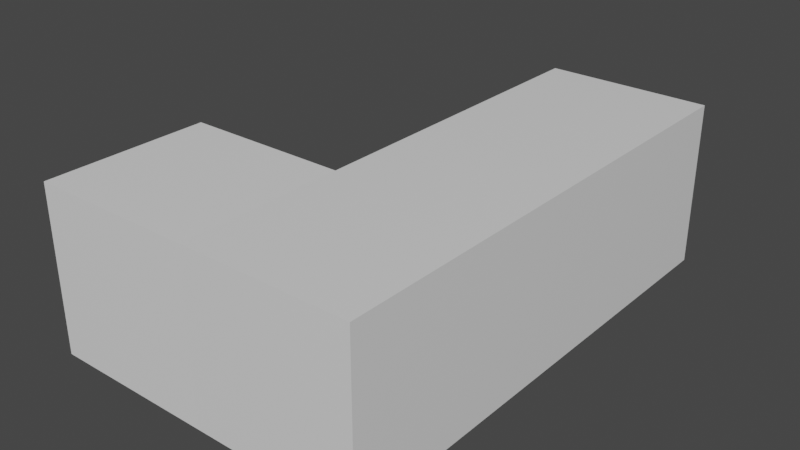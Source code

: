 # Source: lBoi.blend  (saved by Blender 2.90.8; exported with 4.5.12 LTS)
import bpy
from mathutils import Matrix  # noqa: F401  (used for matrix-valued properties, if any)

bpy.ops.wm.read_factory_settings(use_empty=True)
scene = bpy.context.scene
scene.name = 'Scene'

# ---- collections
col_collection = bpy.data.collections.new('Collection'); scene.collection.children.link(col_collection)

# ---- materials (node trees are filled in below, after node groups)
mat_material = bpy.data.materials.new('Material')
mat_material.alpha_threshold = 0.0
mat_material.use_transparent_shadow = False
mat_material.diffuse_color = (0.003463, 0.0, 0.8, 1.0)
mat_material.roughness = 0.3342
mat_material.metallic = 0.3553
mat_material.line_color = (0.0, 0.0, 0.0, 1.0)
mat_material_005 = bpy.data.materials.new('Material.005')
mat_material_005.use_transparent_shadow = False
mat_material_005.diffuse_color = (0.01476, 0.0, 0.8, 1.0)
mat_material_005.metallic = 1.0
mat_material_003 = bpy.data.materials.new('Material.003')
mat_material_003.alpha_threshold = 0.0
mat_material_003.use_transparent_shadow = False
mat_material_003.diffuse_color = (0.0, 0.0002471, 0.8, 1.0)
mat_material_003.line_color = (0.0, 0.0, 0.0, 1.0)
mat_material_002 = bpy.data.materials.new('Material.002')
mat_material_002.alpha_threshold = 0.0
mat_material_002.use_transparent_shadow = False
mat_material_002.diffuse_color = (0.005167, 0.0, 0.8, 1.0)
mat_material_002.metallic = 1.0
mat_material_002.line_color = (0.0, 0.0, 0.0, 1.0)

# ---- material node trees
mat_material.use_nodes = True; mat_material.node_tree.nodes.clear()
_N = mat_material.node_tree.nodes; _L = mat_material.node_tree.links
n0 = _N.new('ShaderNodeOutputMaterial'); n0.name = 'Material Output'; n0.location = (300, 300)
n1 = _N.new('ShaderNodeBsdfPrincipled'); n1.name = 'Principled BSDF'; n1.location = (10, 300)
n1.distribution = 'GGX'
n1.subsurface_method = 'BURLEY'
n1.inputs[2].default_value = 0.4
n1.inputs[3].default_value = 1.45
n1.inputs[27].default_value = (0.0, 0.0, 0.0, 1.0)
n1.inputs[28].default_value = 1.0
_L.new(n1.outputs[0], n0.inputs[0])
n0.is_active_output = True
mat_material_005.use_nodes = True; mat_material_005.node_tree.nodes.clear()
_N = mat_material_005.node_tree.nodes; _L = mat_material_005.node_tree.links
n0 = _N.new('ShaderNodeBsdfPrincipled'); n0.name = 'Principled BSDF'; n0.location = (10, 300)
n0.distribution = 'GGX'
n0.subsurface_method = 'BURLEY'
n0.inputs[3].default_value = 1.45
n0.inputs[27].default_value = (0.0, 0.0, 0.0, 1.0)
n0.inputs[28].default_value = 1.0
n1 = _N.new('ShaderNodeOutputMaterial'); n1.name = 'Material Output'; n1.location = (300, 300)
_L.new(n0.outputs[0], n1.inputs[0])
n1.is_active_output = True
mat_material_003.use_nodes = True; mat_material_003.node_tree.nodes.clear()
_N = mat_material_003.node_tree.nodes; _L = mat_material_003.node_tree.links
n0 = _N.new('ShaderNodeOutputMaterial'); n0.name = 'Material Output'; n0.location = (300, 300)
n1 = _N.new('ShaderNodeBsdfPrincipled'); n1.name = 'Principled BSDF'; n1.location = (10, 300)
n1.distribution = 'GGX'
n1.subsurface_method = 'BURLEY'
n1.inputs[2].default_value = 0.4
n1.inputs[3].default_value = 1.45
n1.inputs[27].default_value = (0.0, 0.0, 0.0, 1.0)
n1.inputs[28].default_value = 1.0
_L.new(n1.outputs[0], n0.inputs[0])
n0.is_active_output = True
mat_material_002.use_nodes = True; mat_material_002.node_tree.nodes.clear()
_N = mat_material_002.node_tree.nodes; _L = mat_material_002.node_tree.links
n0 = _N.new('ShaderNodeOutputMaterial'); n0.name = 'Material Output'; n0.location = (300, 300)
n1 = _N.new('ShaderNodeBsdfPrincipled'); n1.name = 'Principled BSDF'; n1.location = (10, 300)
n1.distribution = 'GGX'
n1.subsurface_method = 'BURLEY'
n1.inputs[2].default_value = 0.4
n1.inputs[3].default_value = 1.45
n1.inputs[27].default_value = (0.0, 0.0, 0.0, 1.0)
n1.inputs[28].default_value = 1.0
_L.new(n1.outputs[0], n0.inputs[0])
n0.is_active_output = True

# ---- world
world_world = bpy.data.worlds.new('World'); scene.world = world_world
world_world.use_nodes = True; world_world.node_tree.nodes.clear()
_N = world_world.node_tree.nodes; _L = world_world.node_tree.links
n0 = _N.new('ShaderNodeOutputWorld'); n0.name = 'World Output'; n0.location = (300, 300)
n1 = _N.new('ShaderNodeBackground'); n1.name = 'Background'; n1.location = (10, 300)
n1.inputs[0].default_value = (0.05088, 0.05088, 0.05088, 1.0)
_L.new(n1.outputs[0], n0.inputs[0])
n0.is_active_output = True
world_world.color = (0.05088, 0.05088, 0.05088)
world_world.use_sun_shadow = False
world_world.sun_shadow_jitter_overblur = 0.0

# ---- meshes
me_cube = bpy.data.meshes.new('Cube')
me_cube.from_pydata([(1.0, 1.0, 1.0), (1.0, 1.0, -1.0), (1.0, -1.0, 1.0), (1.0, -1.0, -1.0), (-1.0, 1.0, 1.0), (-1.0, 1.0, -1.0), (-1.0, -1.0, 1.0), (-1.0, -1.0, -1.0)], [], [(0, 4, 6, 2), (3, 2, 6, 7), (7, 6, 4, 5), (5, 1, 3, 7), (1, 0, 2, 3), (5, 4, 0, 1)])
_uv = me_cube.uv_layers.new(name='UVMap')
_uv.uv.foreach_set('vector', [0.625, 0.5, 0.875, 0.5, 0.875, 0.75, 0.625, 0.75, 0.375, 0.75, 0.625, 0.75, 0.625, 1.0, 0.375, 1.0, 0.375, 0.0, 0.625, 0.0, 0.625, 0.25, 0.375, 0.25, 0.125, 0.5, 0.375, 0.5, 0.375, 0.75, 0.125, 0.75, 0.375, 0.5, 0.625, 0.5, 0.625, 0.75, 0.375, 0.75, 0.375, 0.25, 0.625, 0.25, 0.625, 0.5, 0.375, 0.5])
me_cube.materials.append(mat_material)
me_cube.use_remesh_preserve_volume = False
me_cube.use_remesh_preserve_attributes = False
me_cube.use_mirror_vertex_groups = False
me_cube.update()
me_cube_001 = bpy.data.meshes.new('Cube.001')
me_cube_001.from_pydata([(1.0, 1.0, 1.0), (1.0, 1.0, -1.0), (1.0, -1.0, 1.0), (1.0, -1.0, -1.0), (-1.0, 1.0, 1.0), (-1.0, 1.0, -1.0), (-1.0, -1.0, 1.0), (-1.0, -1.0, -1.0)], [], [(0, 4, 6, 2), (3, 2, 6, 7), (7, 6, 4, 5), (5, 1, 3, 7), (1, 0, 2, 3), (5, 4, 0, 1)])
_uv = me_cube_001.uv_layers.new(name='UVMap')
_uv.uv.foreach_set('vector', [0.625, 0.5, 0.875, 0.5, 0.875, 0.75, 0.625, 0.75, 0.375, 0.75, 0.625, 0.75, 0.625, 1.0, 0.375, 1.0, 0.375, 0.0, 0.625, 0.0, 0.625, 0.25, 0.375, 0.25, 0.125, 0.5, 0.375, 0.5, 0.375, 0.75, 0.125, 0.75, 0.375, 0.5, 0.625, 0.5, 0.625, 0.75, 0.375, 0.75, 0.375, 0.25, 0.625, 0.25, 0.625, 0.5, 0.375, 0.5])
me_cube_001.materials.append(mat_material_005)
me_cube_001.use_remesh_preserve_volume = False
me_cube_001.use_remesh_preserve_attributes = False
me_cube_001.use_mirror_vertex_groups = False
me_cube_001.update()
me_cube_003 = bpy.data.meshes.new('Cube.003')
me_cube_003.from_pydata([(1.0, 1.0, 1.0), (1.0, 1.0, -1.0), (1.0, -1.0, 1.0), (1.0, -1.0, -1.0), (-1.0, 1.0, 1.0), (-1.0, 1.0, -1.0), (-1.0, -1.0, 1.0), (-1.0, -1.0, -1.0)], [], [(0, 4, 6, 2), (3, 2, 6, 7), (7, 6, 4, 5), (5, 1, 3, 7), (1, 0, 2, 3), (5, 4, 0, 1)])
_uv = me_cube_003.uv_layers.new(name='UVMap')
_uv.uv.foreach_set('vector', [0.625, 0.5, 0.875, 0.5, 0.875, 0.75, 0.625, 0.75, 0.375, 0.75, 0.625, 0.75, 0.625, 1.0, 0.375, 1.0, 0.375, 0.0, 0.625, 0.0, 0.625, 0.25, 0.375, 0.25, 0.125, 0.5, 0.375, 0.5, 0.375, 0.75, 0.125, 0.75, 0.375, 0.5, 0.625, 0.5, 0.625, 0.75, 0.375, 0.75, 0.375, 0.25, 0.625, 0.25, 0.625, 0.5, 0.375, 0.5])
me_cube_003.materials.append(mat_material_003)
me_cube_003.use_remesh_preserve_volume = False
me_cube_003.use_remesh_preserve_attributes = False
me_cube_003.use_mirror_vertex_groups = False
me_cube_003.update()
me_cube_002 = bpy.data.meshes.new('Cube.002')
me_cube_002.from_pydata([(1.0, 1.0, 1.0), (1.0, 1.0, -1.0), (1.0, -1.0, 1.0), (1.0, -1.0, -1.0), (-1.0, 1.0, 1.0), (-1.0, 1.0, -1.0), (-1.0, -1.0, 1.0), (-1.0, -1.0, -1.0)], [], [(0, 4, 6, 2), (3, 2, 6, 7), (7, 6, 4, 5), (5, 1, 3, 7), (1, 0, 2, 3), (5, 4, 0, 1)])
_uv = me_cube_002.uv_layers.new(name='UVMap')
_uv.uv.foreach_set('vector', [0.625, 0.5, 0.875, 0.5, 0.875, 0.75, 0.625, 0.75, 0.375, 0.75, 0.625, 0.75, 0.625, 1.0, 0.375, 1.0, 0.375, 0.0, 0.625, 0.0, 0.625, 0.25, 0.375, 0.25, 0.125, 0.5, 0.375, 0.5, 0.375, 0.75, 0.125, 0.75, 0.375, 0.5, 0.625, 0.5, 0.625, 0.75, 0.375, 0.75, 0.375, 0.25, 0.625, 0.25, 0.625, 0.5, 0.375, 0.5])
me_cube_002.materials.append(mat_material_002)
me_cube_002.use_remesh_preserve_volume = False
me_cube_002.use_remesh_preserve_attributes = False
me_cube_002.use_mirror_vertex_groups = False
me_cube_002.update()

# ---- objects
ob_cube = bpy.data.objects.new('Cube', me_cube)
ob_cube_001 = bpy.data.objects.new('Cube.001', me_cube_001)
ob_cube_003 = bpy.data.objects.new('Cube.003', me_cube_003)
ob_cube_002 = bpy.data.objects.new('Cube.002', me_cube_002)

# ---- transforms, parenting, visibility, modifiers, constraints
ob_cube.location = (4.0, 2.0, 0.0)
ob_cube.lock_rotations_4d = False
ob_cube.empty_display_type = 'ARROWS'
ob_cube.lineart.crease_threshold = 0.0
ob_cube_001.location = (2.0, 0.0, 0.0)
ob_cube_001.lock_rotations_4d = False
ob_cube_001.empty_display_type = 'ARROWS'
ob_cube_001.lineart.crease_threshold = 0.0
ob_cube_003.location = (4.0, 0.0, 0.0)
ob_cube_003.lock_rotations_4d = False
ob_cube_003.empty_display_type = 'ARROWS'
ob_cube_003.lineart.crease_threshold = 0.0
ob_cube_002.location = (4.0, 4.0, 0.0)
ob_cube_002.lock_rotations_4d = False
ob_cube_002.empty_display_type = 'ARROWS'
ob_cube_002.lineart.crease_threshold = 0.0

# ---- collection membership
col_collection.objects.link(ob_cube)
col_collection.objects.link(ob_cube_001)
col_collection.objects.link(ob_cube_003)
col_collection.objects.link(ob_cube_002)

# ---- scene / render settings (as saved in the file)
scene.frame_start = 1; scene.frame_end = 250; scene.frame_set(1)
scene.render.engine = 'BLENDER_EEVEE_NEXT'
scene.cycles.use_denoising = False
scene.cycles.samples = 128
scene.cycles.sampling_pattern = 'TABULATED_SOBOL'
scene.cycles.use_adaptive_sampling = False
scene.cycles.use_light_tree = False
scene.view_settings.view_transform = 'Filmic'
bpy.context.view_layer.update()

# ---- added for rendering (the .blend has no active camera and no usable light): camera, sun
cam_auto = bpy.data.cameras.new('AutoCamera')
cam_auto.lens = 50.0
cam_auto.sensor_width = 36.0
cam_auto.clip_end = 1000.0
ob_auto_camera = bpy.data.objects.new('AutoCamera', cam_auto)
scene.collection.objects.link(ob_auto_camera)
ob_auto_camera.location = (9.92375, -6.3085, 5.539)
ob_auto_camera.rotation_euler = (1.09748, -7.21219e-08, 0.694738)
scene.camera = ob_auto_camera
light_auto_sun = bpy.data.lights.new('AutoSun', 'SUN')
light_auto_sun.energy = 3.0
light_auto_sun.angle = 0.0523599
ob_auto_sun = bpy.data.objects.new('AutoSun', light_auto_sun)
scene.collection.objects.link(ob_auto_sun)
ob_auto_sun.rotation_euler = (0.872665, 0.174533, 0.523599)
bpy.context.view_layer.update()
